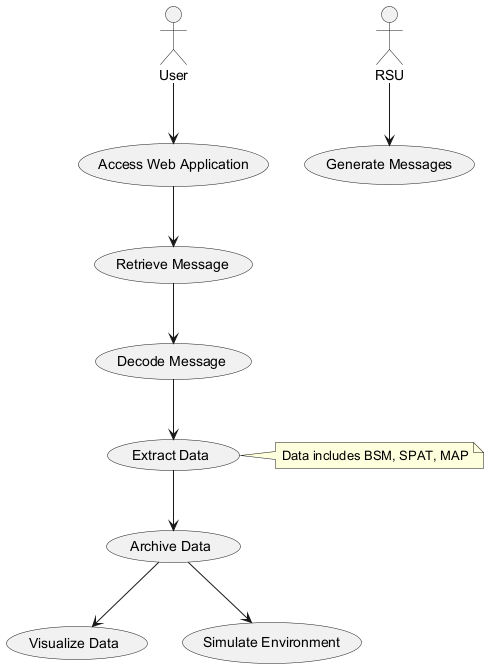

The diagram above was rendered by PlantUML. Its source (embedded in the PNG):
@startuml
actor RSU
actor User

RSU --> (Generate Messages)
User --> (Access Web Application)

(Access Web Application) --> (Retrieve Message)
(Retrieve Message) --> (Decode Message)
(Decode Message) --> (Extract Data)
(Extract Data) --> (Archive Data)
(Archive Data) --> (Visualize Data)
(Archive Data) --> (Simulate Environment)

note right of (Extract Data)
Data includes BSM, SPAT, MAP
end note
@enduml